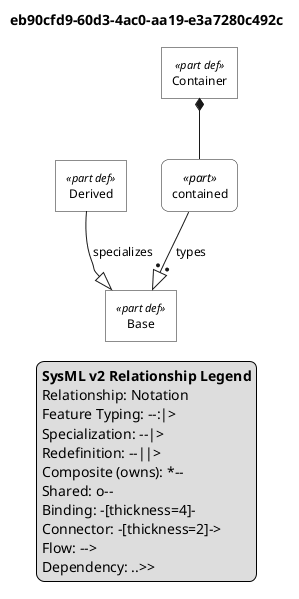

The diagram above was rendered by PlantUML. Its source (embedded in the PNG):
@startuml

skinparam monochrome true
skinparam wrapWidth 300
skinparam defaultFontSize 12
skinparam defaultFontName Helvetica

' Definitions: sharp corners, plain background
skinparam rectangle<<part def>> {
    RoundCorner 0
    BackgroundColor white
    StereotypeFontSize 11
}
skinparam rectangle<<item def>> {
    RoundCorner 0
    BackgroundColor white
}
skinparam rectangle<<attribute def>> {
    RoundCorner 0
    BackgroundColor white
}
skinparam rectangle<<port def>> {
    RoundCorner 0
    BackgroundColor white
}
skinparam rectangle<<action def>> {
    RoundCorner 0
    BackgroundColor white
}
skinparam rectangle<<state def>> {
    RoundCorner 0
    BackgroundColor white
}
skinparam rectangle<<requirement def>> {
    RoundCorner 0
    BackgroundColor white
}
skinparam rectangle<<view def>> {
    RoundCorner 0
    BackgroundColor white
}
skinparam rectangle<<viewpoint def>> {
    RoundCorner 0
    BackgroundColor white
}
skinparam rectangle<<enumeration def>> {
    RoundCorner 0
    BackgroundColor white
}

' Usages: rounded corners, plain background
skinparam rectangle<<part>> {
    RoundCorner 15
    BackgroundColor white
}
skinparam rectangle<<item>> {
    RoundCorner 15
    BackgroundColor white
}
skinparam rectangle<<attribute>> {
    RoundCorner 15
    BackgroundColor white
}
skinparam rectangle<<port>> {
    RoundCorner 15
    BackgroundColor white
}
skinparam rectangle<<action>> {
    RoundCorner 15
    BackgroundColor white
}
skinparam rectangle<<state>> {
    RoundCorner 15
    BackgroundColor white
}
skinparam rectangle<<requirement>> {
    RoundCorner 15
    BackgroundColor white
}
skinparam rectangle<<view>> {
    RoundCorner 15
    BackgroundColor white
}
skinparam rectangle<<viewpoint>> {
    RoundCorner 15
    BackgroundColor white
}
skinparam rectangle<<enumeration>> {
    RoundCorner 15
    BackgroundColor white
}

' Views as folders
skinparam folder<<view def>> {
    BackgroundColor white
}
skinparam folder<<view>> {
    BackgroundColor white
}

top to bottom direction

title eb90cfd9-60d3-4ac0-aa19-e3a7280c492c

hide circle

rectangle "Base" as E1 <<part def>>
rectangle "Derived" as E2 <<part def>>
rectangle "Container" as E3 <<part def>>
rectangle "contained" as E4 <<part>>

E2 --|> E1 : specializes
E3 *-- E4
E4 --:|> E1 : types

legend right
  <b>SysML v2 Relationship Legend</b>
  Relationship: Notation
  Feature Typing: --:|>
  Specialization: --|>
  Redefinition: --||>
  Composite (owns): *--
  Shared: o--
  Binding: -[thickness=4]-
  Connector: -[thickness=2]->
  Flow: -->
  Dependency: ..>>
endlegend

@enduml